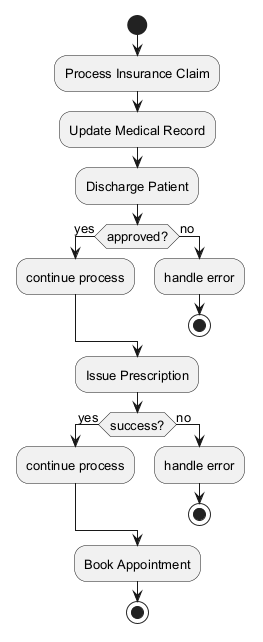

The diagram above was rendered by PlantUML. Its source (embedded in the PNG):
@startuml
skinparam backgroundColor #FFFFFF
skinparam classBackgroundColor #E8F4FA
skinparam classBorderColor #2C7DA0
skinparam defaultFontSize 13
start
:Process Insurance Claim;
:Update Medical Record;
:Discharge Patient;
if (approved?) then (yes)
:continue process;
else (no)
:handle error;
stop
endif
:Issue Prescription;
if (success?) then (yes)
:continue process;
else (no)
:handle error;
stop
endif
:Book Appointment;
stop
@enduml